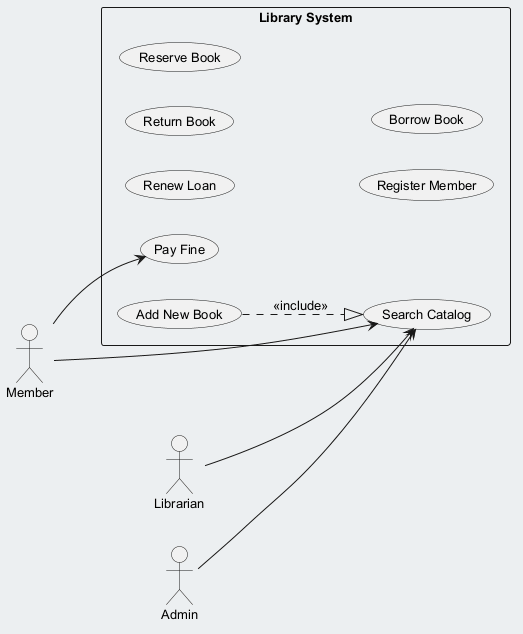

The diagram above was rendered by PlantUML. Its source (embedded in the PNG):
@startuml
skinparam backgroundColor #ECEFF1
skinparam classBackgroundColor #FFFFFF
skinparam classBorderColor #455A64
skinparam defaultFontSize 13
left to right direction
actor "Member" as Member
actor "Librarian" as Librarian
actor "Admin" as Admin
rectangle "Library System" {
  usecase "Renew Loan" as UC_RenewLoan
  usecase "Return Book" as UC_ReturnBook
  usecase "Pay Fine" as UC_PayFine
  usecase "Reserve Book" as UC_ReserveBook
  usecase "Add New Book" as UC_AddNewBook
  usecase "Search Catalog" as UC_SearchCatalog
  usecase "Register Member" as UC_RegisterMember
  usecase "Borrow Book" as UC_BorrowBook
}
Member --> UC_SearchCatalog
Member --> UC_PayFine
Librarian --> UC_SearchCatalog
Admin --> UC_SearchCatalog
UC_AddNewBook ..|> UC_SearchCatalog : <<include>>
@enduml